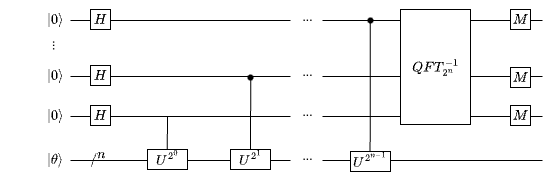

The diagram above was exported from draw.io. Its source (the exported page's mxGraphModel, read from the mxfile embedded in the PNG):
<mxGraphModel dx="566" dy="830" grid="1" gridSize="10" guides="1" tooltips="1" connect="1" arrows="1" fold="1" page="1" pageScale="1" pageWidth="850" pageHeight="1100" math="1" shadow="0">
  <root>
    <mxCell id="0" />
    <mxCell id="1" parent="0" />
    <mxCell id="dLZ7xk9eJsGuqRHHllzY-1" value="" style="endArrow=none;html=1;rounded=0;" parent="1" edge="1">
      <mxGeometry width="50" height="50" relative="1" as="geometry">
        <mxPoint x="80" y="566" as="sourcePoint" />
        <mxPoint x="300" y="566" as="targetPoint" />
      </mxGeometry>
    </mxCell>
    <mxCell id="dLZ7xk9eJsGuqRHHllzY-10" value="$$H$$" style="whiteSpace=wrap;html=1;aspect=fixed;" parent="1" vertex="1">
      <mxGeometry x="100" y="555" width="20" height="20" as="geometry" />
    </mxCell>
    <mxCell id="dLZ7xk9eJsGuqRHHllzY-39" value="$$\ket{0}$$" style="text;html=1;align=center;verticalAlign=middle;resizable=0;points=[];autosize=1;strokeColor=none;fillColor=none;" parent="1" vertex="1">
      <mxGeometry x="25" y="550" width="80" height="30" as="geometry" />
    </mxCell>
    <mxCell id="dLZ7xk9eJsGuqRHHllzY-40" value="..." style="text;html=1;align=center;verticalAlign=middle;resizable=0;points=[];autosize=1;strokeColor=none;fillColor=none;rotation=90;" parent="1" vertex="1">
      <mxGeometry x="52" y="576" width="30" height="30" as="geometry" />
    </mxCell>
    <mxCell id="dLZ7xk9eJsGuqRHHllzY-41" value="$$\ket{0}$$" style="text;html=1;align=center;verticalAlign=middle;resizable=0;points=[];autosize=1;strokeColor=none;fillColor=none;" parent="1" vertex="1">
      <mxGeometry x="25" y="606" width="80" height="30" as="geometry" />
    </mxCell>
    <mxCell id="dLZ7xk9eJsGuqRHHllzY-42" value="$$\ket{0}$$" style="text;html=1;align=center;verticalAlign=middle;resizable=0;points=[];autosize=1;strokeColor=none;fillColor=none;" parent="1" vertex="1">
      <mxGeometry x="25" y="646" width="80" height="30" as="geometry" />
    </mxCell>
    <mxCell id="dLZ7xk9eJsGuqRHHllzY-43" value="$$\ket{\theta}$$" style="text;html=1;align=center;verticalAlign=middle;resizable=0;points=[];autosize=1;strokeColor=none;fillColor=none;" parent="1" vertex="1">
      <mxGeometry x="10" y="690" width="110" height="30" as="geometry" />
    </mxCell>
    <mxCell id="dLZ7xk9eJsGuqRHHllzY-44" value="" style="endArrow=none;html=1;rounded=0;" parent="1" edge="1">
      <mxGeometry width="50" height="50" relative="1" as="geometry">
        <mxPoint x="80" y="622" as="sourcePoint" />
        <mxPoint x="300" y="622" as="targetPoint" />
      </mxGeometry>
    </mxCell>
    <mxCell id="dLZ7xk9eJsGuqRHHllzY-45" value="$$H$$" style="whiteSpace=wrap;html=1;aspect=fixed;" parent="1" vertex="1">
      <mxGeometry x="100" y="611" width="20" height="20" as="geometry" />
    </mxCell>
    <mxCell id="dLZ7xk9eJsGuqRHHllzY-46" value="" style="endArrow=none;html=1;rounded=0;" parent="1" edge="1">
      <mxGeometry width="50" height="50" relative="1" as="geometry">
        <mxPoint x="80" y="662" as="sourcePoint" />
        <mxPoint x="300" y="662" as="targetPoint" />
      </mxGeometry>
    </mxCell>
    <mxCell id="dLZ7xk9eJsGuqRHHllzY-47" value="$$H$$" style="whiteSpace=wrap;html=1;aspect=fixed;" parent="1" vertex="1">
      <mxGeometry x="100" y="651" width="20" height="20" as="geometry" />
    </mxCell>
    <mxCell id="dLZ7xk9eJsGuqRHHllzY-48" value="" style="endArrow=none;html=1;rounded=0;" parent="1" edge="1">
      <mxGeometry width="50" height="50" relative="1" as="geometry">
        <mxPoint x="80" y="706" as="sourcePoint" />
        <mxPoint x="300" y="706" as="targetPoint" />
      </mxGeometry>
    </mxCell>
    <mxCell id="dLZ7xk9eJsGuqRHHllzY-50" value="$$n$$" style="text;html=1;align=center;verticalAlign=middle;resizable=0;points=[];autosize=1;strokeColor=none;fillColor=none;" parent="1" vertex="1">
      <mxGeometry x="81" y="685" width="60" height="30" as="geometry" />
    </mxCell>
    <mxCell id="dLZ7xk9eJsGuqRHHllzY-51" value="$$/$$" style="text;html=1;align=center;verticalAlign=middle;resizable=0;points=[];autosize=1;strokeColor=none;fillColor=none;" parent="1" vertex="1">
      <mxGeometry x="78" y="690" width="50" height="30" as="geometry" />
    </mxCell>
    <mxCell id="pC5IfcUg9yi-DsQv35Aq-1" value="$$U^{2^0}$$" style="rounded=0;whiteSpace=wrap;html=1;" parent="1" vertex="1">
      <mxGeometry x="157" y="695" width="40" height="20" as="geometry" />
    </mxCell>
    <mxCell id="pC5IfcUg9yi-DsQv35Aq-2" value="$$U^{2^1}$$" style="rounded=0;whiteSpace=wrap;html=1;" parent="1" vertex="1">
      <mxGeometry x="240" y="695" width="40" height="20" as="geometry" />
    </mxCell>
    <mxCell id="pC5IfcUg9yi-DsQv35Aq-5" value="..." style="text;html=1;align=center;verticalAlign=middle;resizable=0;points=[];autosize=1;strokeColor=none;fillColor=none;rotation=0;" parent="1" vertex="1">
      <mxGeometry x="302" y="548" width="30" height="30" as="geometry" />
    </mxCell>
    <mxCell id="pC5IfcUg9yi-DsQv35Aq-6" value="..." style="text;html=1;align=center;verticalAlign=middle;resizable=0;points=[];autosize=1;strokeColor=none;fillColor=none;rotation=0;" parent="1" vertex="1">
      <mxGeometry x="302" y="603" width="30" height="30" as="geometry" />
    </mxCell>
    <mxCell id="pC5IfcUg9yi-DsQv35Aq-7" value="..." style="text;html=1;align=center;verticalAlign=middle;resizable=0;points=[];autosize=1;strokeColor=none;fillColor=none;rotation=0;" parent="1" vertex="1">
      <mxGeometry x="302" y="643" width="30" height="30" as="geometry" />
    </mxCell>
    <mxCell id="pC5IfcUg9yi-DsQv35Aq-8" value="..." style="text;html=1;align=center;verticalAlign=middle;resizable=0;points=[];autosize=1;strokeColor=none;fillColor=none;rotation=0;" parent="1" vertex="1">
      <mxGeometry x="302" y="687" width="30" height="30" as="geometry" />
    </mxCell>
    <mxCell id="pC5IfcUg9yi-DsQv35Aq-9" value="" style="endArrow=none;html=1;rounded=0;" parent="1" edge="1">
      <mxGeometry width="50" height="50" relative="1" as="geometry">
        <mxPoint x="176.76000000000002" y="695" as="sourcePoint" />
        <mxPoint x="177" y="662" as="targetPoint" />
      </mxGeometry>
    </mxCell>
    <mxCell id="pC5IfcUg9yi-DsQv35Aq-11" value="" style="endArrow=none;html=1;rounded=0;" parent="1" edge="1">
      <mxGeometry width="50" height="50" relative="1" as="geometry">
        <mxPoint x="260" y="695" as="sourcePoint" />
        <mxPoint x="260.24" y="622" as="targetPoint" />
      </mxGeometry>
    </mxCell>
    <mxCell id="ohjErRnH9c2EUGEh0C9N-1" value="" style="shape=waypoint;sketch=0;fillStyle=solid;size=6;pointerEvents=1;points=[];fillColor=none;resizable=0;rotatable=0;perimeter=centerPerimeter;snapToPoint=1;" vertex="1" parent="1">
      <mxGeometry x="250" y="613" width="20" height="20" as="geometry" />
    </mxCell>
    <mxCell id="ohjErRnH9c2EUGEh0C9N-2" value="" style="endArrow=none;html=1;rounded=0;" edge="1" parent="1">
      <mxGeometry width="50" height="50" relative="1" as="geometry">
        <mxPoint x="332" y="566" as="sourcePoint" />
        <mxPoint x="552" y="566" as="targetPoint" />
      </mxGeometry>
    </mxCell>
    <mxCell id="ohjErRnH9c2EUGEh0C9N-3" value="" style="endArrow=none;html=1;rounded=0;" edge="1" parent="1">
      <mxGeometry width="50" height="50" relative="1" as="geometry">
        <mxPoint x="332" y="622" as="sourcePoint" />
        <mxPoint x="552" y="622" as="targetPoint" />
      </mxGeometry>
    </mxCell>
    <mxCell id="ohjErRnH9c2EUGEh0C9N-4" value="" style="endArrow=none;html=1;rounded=0;" edge="1" parent="1">
      <mxGeometry width="50" height="50" relative="1" as="geometry">
        <mxPoint x="332" y="662" as="sourcePoint" />
        <mxPoint x="552" y="662" as="targetPoint" />
      </mxGeometry>
    </mxCell>
    <mxCell id="ohjErRnH9c2EUGEh0C9N-5" value="" style="endArrow=none;html=1;rounded=0;" edge="1" parent="1">
      <mxGeometry width="50" height="50" relative="1" as="geometry">
        <mxPoint x="332" y="706" as="sourcePoint" />
        <mxPoint x="552" y="706" as="targetPoint" />
      </mxGeometry>
    </mxCell>
    <mxCell id="ohjErRnH9c2EUGEh0C9N-6" value="" style="endArrow=none;html=1;rounded=0;" edge="1" parent="1">
      <mxGeometry width="50" height="50" relative="1" as="geometry">
        <mxPoint x="379.58" y="716.5" as="sourcePoint" />
        <mxPoint x="379.82" y="567" as="targetPoint" />
      </mxGeometry>
    </mxCell>
    <mxCell id="ohjErRnH9c2EUGEh0C9N-8" value="$$U^{2^{n-1}}$$" style="rounded=0;whiteSpace=wrap;html=1;" vertex="1" parent="1">
      <mxGeometry x="360" y="697" width="40" height="20" as="geometry" />
    </mxCell>
    <mxCell id="ohjErRnH9c2EUGEh0C9N-9" value="" style="shape=waypoint;sketch=0;fillStyle=solid;size=6;pointerEvents=1;points=[];fillColor=none;resizable=0;rotatable=0;perimeter=centerPerimeter;snapToPoint=1;" vertex="1" parent="1">
      <mxGeometry x="370" y="556" width="20" height="20" as="geometry" />
    </mxCell>
    <mxCell id="ohjErRnH9c2EUGEh0C9N-10" value="$$QFT^{-1}_{2^n}$$" style="rounded=0;whiteSpace=wrap;html=1;rotation=0;direction=west;" vertex="1" parent="1">
      <mxGeometry x="410" y="555" width="70" height="115" as="geometry" />
    </mxCell>
    <mxCell id="ohjErRnH9c2EUGEh0C9N-11" value="$$M$$" style="whiteSpace=wrap;html=1;aspect=fixed;" vertex="1" parent="1">
      <mxGeometry x="520" y="555" width="20" height="20" as="geometry" />
    </mxCell>
    <mxCell id="ohjErRnH9c2EUGEh0C9N-12" value="$$M$$" style="whiteSpace=wrap;html=1;aspect=fixed;" vertex="1" parent="1">
      <mxGeometry x="520" y="613" width="20" height="20" as="geometry" />
    </mxCell>
    <mxCell id="ohjErRnH9c2EUGEh0C9N-13" value="$$M$$" style="whiteSpace=wrap;html=1;aspect=fixed;" vertex="1" parent="1">
      <mxGeometry x="520" y="651" width="20" height="20" as="geometry" />
    </mxCell>
  </root>
</mxGraphModel>